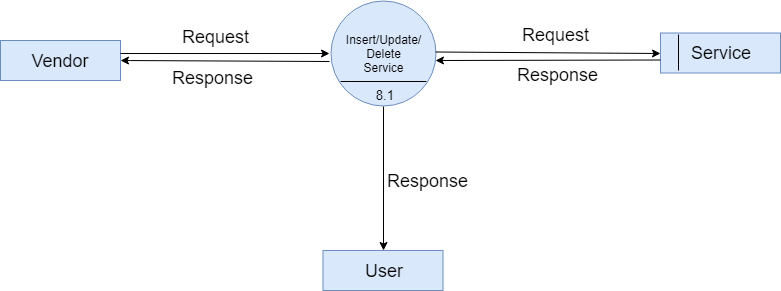

The diagram above was exported from draw.io. Its source (the exported page's mxGraphModel, read from the mxfile embedded in the PNG):
<mxGraphModel dx="840" dy="465" grid="1" gridSize="10" guides="1" tooltips="1" connect="1" arrows="1" fold="1" page="1" pageScale="1" pageWidth="850" pageHeight="1100" math="0" shadow="0">
  <root>
    <mxCell id="0" />
    <mxCell id="1" parent="0" />
    <mxCell id="lW0MZ1F0N70L2DWQYvn--1" value="&lt;font style=&quot;font-size: 18px&quot;&gt;Vendor&lt;/font&gt;" style="rounded=0;whiteSpace=wrap;html=1;fillColor=#dae8fc;strokeColor=#6c8ebf;" vertex="1" parent="1">
      <mxGeometry y="40" width="120" height="40" as="geometry" />
    </mxCell>
    <mxCell id="lW0MZ1F0N70L2DWQYvn--2" value="Insert/Update/&lt;br&gt;Delete&lt;br&gt;Service&lt;br&gt;" style="ellipse;whiteSpace=wrap;html=1;aspect=fixed;fillColor=#dae8fc;strokeColor=#6c8ebf;" vertex="1" parent="1">
      <mxGeometry x="330" width="105" height="105" as="geometry" />
    </mxCell>
    <mxCell id="lW0MZ1F0N70L2DWQYvn--3" value="&lt;span&gt;&lt;font style=&quot;font-size: 18px&quot;&gt;Service&lt;/font&gt;&lt;/span&gt;" style="rounded=0;whiteSpace=wrap;html=1;fillColor=#dae8fc;strokeColor=#6c8ebf;" vertex="1" parent="1">
      <mxGeometry x="660" y="32.5" width="120" height="40" as="geometry" />
    </mxCell>
    <mxCell id="lW0MZ1F0N70L2DWQYvn--4" value="&lt;font style=&quot;font-size: 13px&quot;&gt;&amp;nbsp; &amp;nbsp;8.1&lt;/font&gt;" style="text;html=1;resizable=0;points=[];autosize=1;align=left;verticalAlign=top;spacingTop=-4;" vertex="1" parent="1">
      <mxGeometry x="362.5" y="85" width="40" height="20" as="geometry" />
    </mxCell>
    <mxCell id="lW0MZ1F0N70L2DWQYvn--5" value="" style="endArrow=none;html=1;entryX=0.15;entryY=0.038;entryDx=0;entryDy=0;entryPerimeter=0;exitX=0.15;exitY=0.938;exitDx=0;exitDy=0;exitPerimeter=0;" edge="1" parent="1" source="lW0MZ1F0N70L2DWQYvn--3" target="lW0MZ1F0N70L2DWQYvn--3">
      <mxGeometry width="50" height="50" relative="1" as="geometry">
        <mxPoint y="180" as="sourcePoint" />
        <mxPoint x="50" y="130" as="targetPoint" />
      </mxGeometry>
    </mxCell>
    <mxCell id="lW0MZ1F0N70L2DWQYvn--6" value="" style="endArrow=classic;html=1;" edge="1" parent="1">
      <mxGeometry width="50" height="50" relative="1" as="geometry">
        <mxPoint x="120" y="53" as="sourcePoint" />
        <mxPoint x="329" y="53" as="targetPoint" />
      </mxGeometry>
    </mxCell>
    <mxCell id="lW0MZ1F0N70L2DWQYvn--7" value="" style="endArrow=classic;html=1;entryX=1;entryY=0.5;entryDx=0;entryDy=0;exitX=-0.009;exitY=0.585;exitDx=0;exitDy=0;exitPerimeter=0;" edge="1" parent="1" source="lW0MZ1F0N70L2DWQYvn--2" target="lW0MZ1F0N70L2DWQYvn--1">
      <mxGeometry width="50" height="50" relative="1" as="geometry">
        <mxPoint y="180" as="sourcePoint" />
        <mxPoint x="50" y="130" as="targetPoint" />
        <Array as="points">
          <mxPoint x="120" y="60" />
        </Array>
      </mxGeometry>
    </mxCell>
    <mxCell id="lW0MZ1F0N70L2DWQYvn--8" value="" style="endArrow=classic;html=1;entryX=0;entryY=0.5;entryDx=0;entryDy=0;" edge="1" parent="1" target="lW0MZ1F0N70L2DWQYvn--3">
      <mxGeometry width="50" height="50" relative="1" as="geometry">
        <mxPoint x="435" y="51.5" as="sourcePoint" />
        <mxPoint x="644" y="51.5" as="targetPoint" />
      </mxGeometry>
    </mxCell>
    <mxCell id="lW0MZ1F0N70L2DWQYvn--9" value="" style="endArrow=classic;html=1;entryX=1;entryY=0.571;entryDx=0;entryDy=0;exitX=0.01;exitY=0.667;exitDx=0;exitDy=0;exitPerimeter=0;entryPerimeter=0;" edge="1" parent="1" target="lW0MZ1F0N70L2DWQYvn--2">
      <mxGeometry width="50" height="50" relative="1" as="geometry">
        <mxPoint x="660" y="59.5" as="sourcePoint" />
        <mxPoint x="449" y="59.5" as="targetPoint" />
      </mxGeometry>
    </mxCell>
    <mxCell id="lW0MZ1F0N70L2DWQYvn--10" value="" style="endArrow=none;html=1;entryX=0.914;entryY=0.771;entryDx=0;entryDy=0;entryPerimeter=0;" edge="1" parent="1" target="lW0MZ1F0N70L2DWQYvn--2">
      <mxGeometry width="50" height="50" relative="1" as="geometry">
        <mxPoint x="340" y="81" as="sourcePoint" />
        <mxPoint x="424" y="83" as="targetPoint" />
      </mxGeometry>
    </mxCell>
    <mxCell id="lW0MZ1F0N70L2DWQYvn--11" value="&lt;font style=&quot;font-size: 18px&quot;&gt;Request&lt;/font&gt;" style="text;html=1;resizable=0;points=[];autosize=1;align=left;verticalAlign=top;spacingTop=-4;" vertex="1" parent="1">
      <mxGeometry x="180" y="24" width="80" height="20" as="geometry" />
    </mxCell>
    <mxCell id="lW0MZ1F0N70L2DWQYvn--12" value="&lt;font style=&quot;font-size: 18px&quot;&gt;Request&lt;/font&gt;" style="text;html=1;" vertex="1" parent="1">
      <mxGeometry x="520" y="17.5" width="70" height="30" as="geometry" />
    </mxCell>
    <mxCell id="lW0MZ1F0N70L2DWQYvn--13" value="&lt;font style=&quot;font-size: 18px&quot;&gt;Response&lt;/font&gt;" style="text;html=1;resizable=0;points=[];autosize=1;align=left;verticalAlign=top;spacingTop=-4;" vertex="1" parent="1">
      <mxGeometry x="170" y="65" width="100" height="20" as="geometry" />
    </mxCell>
    <mxCell id="lW0MZ1F0N70L2DWQYvn--14" value="&lt;font style=&quot;font-size: 18px&quot;&gt;Response&lt;/font&gt;" style="text;html=1;" vertex="1" parent="1">
      <mxGeometry x="515" y="57.5" width="80" height="30" as="geometry" />
    </mxCell>
    <mxCell id="lW0MZ1F0N70L2DWQYvn--15" value="" style="endArrow=classic;html=1;entryX=0.5;entryY=0;entryDx=0;entryDy=0;exitX=0.509;exitY=1.05;exitDx=0;exitDy=0;exitPerimeter=0;" edge="1" parent="1" source="lW0MZ1F0N70L2DWQYvn--4" target="lW0MZ1F0N70L2DWQYvn--16">
      <mxGeometry width="50" height="50" relative="1" as="geometry">
        <mxPoint y="180" as="sourcePoint" />
        <mxPoint x="50" y="130" as="targetPoint" />
      </mxGeometry>
    </mxCell>
    <mxCell id="lW0MZ1F0N70L2DWQYvn--16" value="&lt;font style=&quot;font-size: 18px&quot;&gt;User&lt;/font&gt;" style="rounded=0;whiteSpace=wrap;html=1;fillColor=#dae8fc;strokeColor=#6c8ebf;" vertex="1" parent="1">
      <mxGeometry x="322.5" y="250" width="120" height="40" as="geometry" />
    </mxCell>
    <mxCell id="lW0MZ1F0N70L2DWQYvn--17" value="&lt;font style=&quot;font-size: 18px&quot;&gt;Response&lt;/font&gt;" style="text;html=1;resizable=0;points=[];autosize=1;align=left;verticalAlign=top;spacingTop=-4;" vertex="1" parent="1">
      <mxGeometry x="385" y="167.5" width="100" height="20" as="geometry" />
    </mxCell>
  </root>
</mxGraphModel>